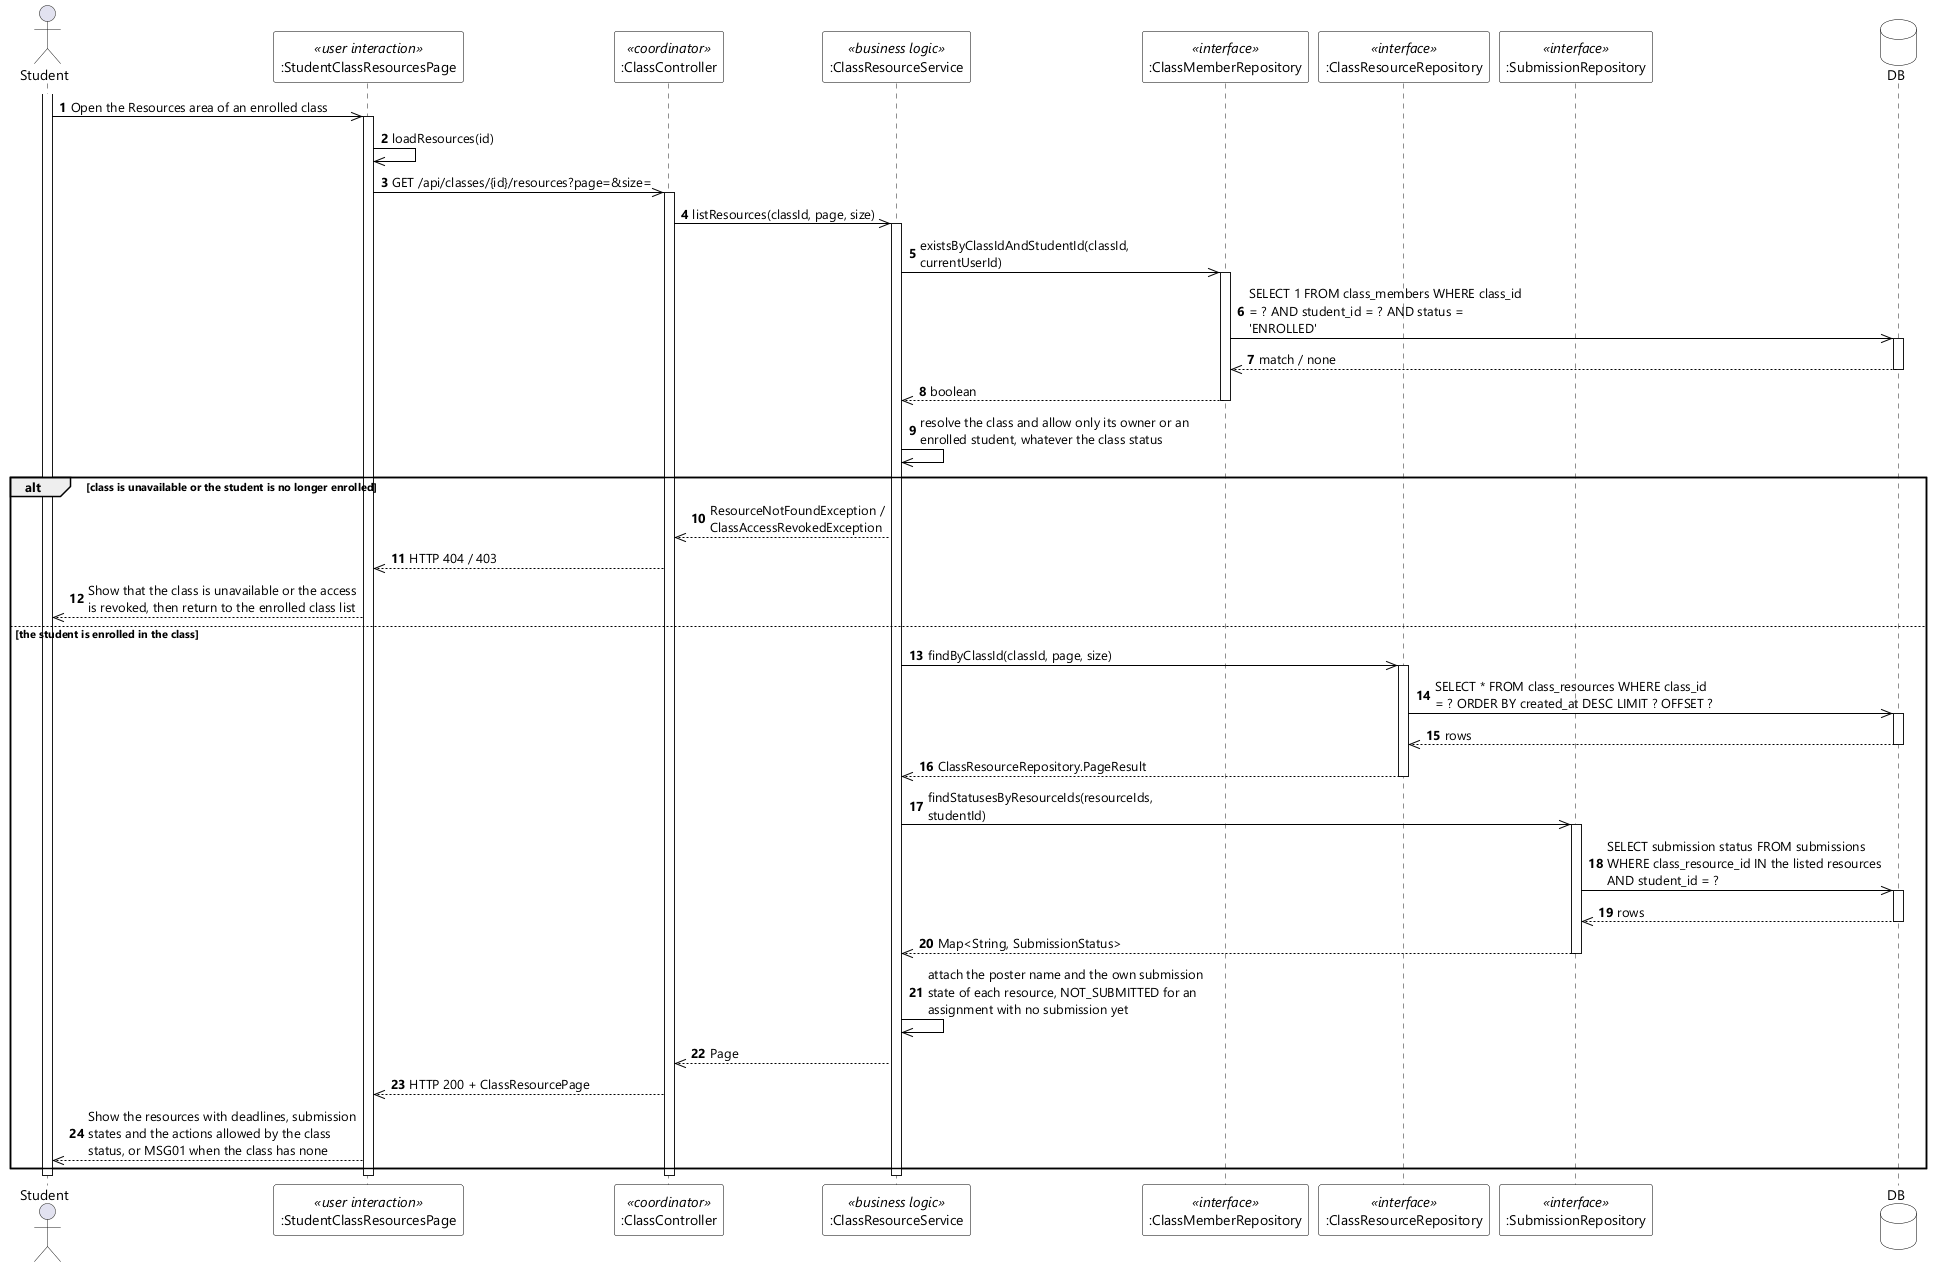

The diagram above was rendered by PlantUML. Its source (embedded in the PNG):
@startuml UC-43 View Class Resources - Sequence Diagram (stereo)
skinparamlocked dpi 96
skinparam defaultFontName "Segoe UI"
skinparam shadowing false
skinparam ParticipantBackgroundColor #FFFFFF
skinparam ParticipantBorderColor #000000
skinparam DatabaseBackgroundColor #FFFFFF
skinparam DatabaseBorderColor #000000
skinparam ArrowColor #000000
skinparam sequenceMessageAlign left
skinparam maxMessageSize 280

actor Student
participant ":StudentClassResourcesPage" as UI <<user interaction>>
participant ":ClassController" as CTL <<coordinator>>
participant ":ClassResourceService" as SVC <<business logic>>
participant ":ClassMemberRepository" as MEM <<interface>>
participant ":ClassResourceRepository" as RES <<interface>>
participant ":SubmissionRepository" as SUBS <<interface>>
database DB

autonumber
activate Student
Student ->> UI : Open the Resources area of an enrolled class
activate UI
UI ->> UI : loadResources(id)
UI ->> CTL : GET /api/classes/{id}/resources?page=&size=
activate CTL
CTL ->> SVC : listResources(classId, page, size)
activate SVC
SVC ->> MEM : existsByClassIdAndStudentId(classId, currentUserId)
activate MEM
MEM ->> DB : SELECT 1 FROM class_members WHERE class_id = ? AND student_id = ? AND status = 'ENROLLED'
activate DB
DB -->> MEM : match / none
deactivate DB
MEM -->> SVC : boolean
deactivate MEM
SVC ->> SVC : resolve the class and allow only its owner or an enrolled student, whatever the class status

alt class is unavailable or the student is no longer enrolled
  SVC -->> CTL : ResourceNotFoundException / ClassAccessRevokedException
  CTL -->> UI : HTTP 404 / 403
  UI -->> Student : Show that the class is unavailable or the access is revoked, then return to the enrolled class list

else the student is enrolled in the class
  SVC ->> RES : findByClassId(classId, page, size)
  activate RES
  RES ->> DB : SELECT * FROM class_resources WHERE class_id = ? ORDER BY created_at DESC LIMIT ? OFFSET ?
  activate DB
  DB -->> RES : rows
  deactivate DB
  RES -->> SVC : ClassResourceRepository.PageResult
  deactivate RES
  SVC ->> SUBS : findStatusesByResourceIds(resourceIds, studentId)
  activate SUBS
  SUBS ->> DB : SELECT submission status FROM submissions WHERE class_resource_id IN the listed resources AND student_id = ?
  activate DB
  DB -->> SUBS : rows
  deactivate DB
  SUBS -->> SVC : Map<String, SubmissionStatus>
  deactivate SUBS
  SVC ->> SVC : attach the poster name and the own submission state of each resource, NOT_SUBMITTED for an assignment with no submission yet
  SVC -->> CTL : Page
  CTL -->> UI : HTTP 200 + ClassResourcePage
  UI -->> Student : Show the resources with deadlines, submission states and the actions allowed by the class status, or MSG01 when the class has none
end
deactivate SVC
deactivate CTL
deactivate UI
deactivate Student
@enduml